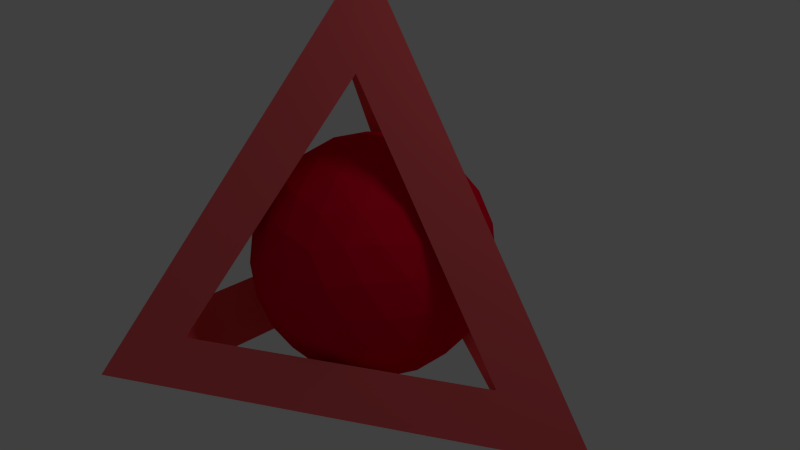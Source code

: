 # Source: tetra.blend  (saved by Blender 2.61.0; exported with 4.5.12 LTS)
import bpy
from mathutils import Matrix  # noqa: F401  (used for matrix-valued properties, if any)

bpy.ops.wm.read_factory_settings(use_empty=True)
scene = bpy.context.scene
scene.name = 'Scene'

# ---- collections
col_collection_1 = bpy.data.collections.new('Collection 1'); scene.collection.children.link(col_collection_1)

# ---- materials (node trees are filled in below, after node groups)
mat_plas = bpy.data.materials.new('Plas')
mat_plas.alpha_threshold = 0.0
mat_plas.use_transparent_shadow = False
mat_plas.diffuse_color = (0.8, 0.0, 0.02794, 1.0)
mat_plas.roughness = 0.5
mat_plas.line_color = (0.0, 0.0, 0.0, 1.0)
mat_metal = bpy.data.materials.new('Metal')
mat_metal.alpha_threshold = 0.0
mat_metal.use_transparent_shadow = False
mat_metal.diffuse_color = (1.0, 0.1332, 0.146, 1.0)
mat_metal.roughness = 0.5
mat_metal.line_color = (0.0, 0.0, 0.0, 1.0)

# ---- material node trees

# ---- world
world_world = bpy.data.worlds.new('World'); scene.world = world_world
world_world.color = (0.05088, 0.05088, 0.05088)
world_world.use_sun_shadow = False
world_world.sun_shadow_jitter_overblur = 0.0
world_world.cycles.sampling_method = 'MANUAL'
world_world.cycles.sample_map_resolution = 256

# ---- cameras
cam_camera = bpy.data.cameras.new('Camera')
cam_camera.clip_end = 100.0
cam_camera.lens = 35.0
cam_camera.sensor_width = 32.0
cam_camera.sensor_height = 18.0
cam_camera.ortho_scale = 7.314
cam_camera.dof.focus_distance = 0.0
cam_camera.dof.aperture_fstop = 128.0

# ---- lights
light_lamp = bpy.data.lights.new('Lamp', 'POINT')
light_lamp.transmission_factor = 0.0
light_lamp.cutoff_distance = 30.0
light_lamp.energy = 100.0
light_lamp.shadow_buffer_clip_start = 1.001
light_lamp.shadow_soft_size = 1.0
light_lamp.shadow_maximum_resolution = 0.006
light_lamp.use_absolute_resolution = True
light_lamp.cycles.use_multiple_importance_sampling = False

# ---- meshes
me_icosphere = bpy.data.meshes.new('Icosphere')
me_icosphere.from_pydata([(0.0, 0.0, -1.576), (1.14, -0.8283, -0.7046), (-0.4355, -1.34, -0.7046), (-1.409, 0.0, -0.7046), (-0.4355, 1.34, -0.7046), (1.14, 0.8283, -0.7046), (0.4355, -1.34, 0.7046), (-1.14, -0.8283, 0.7046), (-1.14, 0.8283, 0.7046), (0.4355, 1.34, 0.7046), (1.409, 0.0, 0.7046), (0.0, 0.0, 1.576), (-0.256, -0.7878, -1.34), (0.6701, -0.4869, -1.34), (0.4142, -1.275, -0.8283), (0.6701, 0.4869, -1.34), (1.34, 0.0, -0.8283), (-0.8283, 0.0, -1.34), (-1.084, -0.7878, -0.8283), (-0.256, 0.7878, -1.34), (-1.084, 0.7878, -0.8283), (0.4142, 1.275, -0.8283), (1.498, 0.4869, 0.0), (1.498, -0.4869, 0.0), (0.9261, -1.275, 0.0), (0.0, -1.576, 0.0), (-0.9261, -1.275, 0.0), (-1.498, -0.4869, 0.0), (-1.498, 0.4869, 0.0), (-0.9261, 1.275, 0.0), (0.0, 1.576, 0.0), (0.9261, 1.275, 0.0), (1.084, -0.7878, 0.8283), (-0.4142, -1.275, 0.8283), (-1.34, 0.0, 0.8283), (-0.4142, 1.275, 0.8283), (1.084, 0.7878, 0.8283), (0.8283, 0.0, 1.34), (0.256, -0.7878, 1.34), (-0.6701, -0.4869, 1.34), (-0.6701, 0.4869, 1.34), (0.256, 0.7878, 1.34), (-0.3594, -1.106, -1.063), (-0.133, -0.4095, -1.516), (0.3483, -0.2531, -1.516), (0.9409, -0.6836, -1.063), (-0.01107, -1.359, -0.7968), (0.8079, -1.093, -0.7968), (0.9409, 0.6836, -1.063), (0.3483, 0.2531, -1.516), (1.289, 0.4305, -0.7968), (1.289, -0.4305, -0.7968), (-0.4306, 0.0, -1.516), (-1.163, 0.0, -1.063), (-0.79, -1.106, -0.7968), (-1.296, -0.4095, -0.7968), (-0.3594, 1.106, -1.063), (-0.133, 0.4095, -1.516), (-0.79, 1.106, -0.7968), (-1.296, 0.4095, -0.7968), (-0.01107, 1.359, -0.7968), (0.8079, 1.093, -0.7968), (1.372, 0.6836, -0.3663), (1.511, 0.2531, 0.3663), (1.511, -0.2531, 0.3663), (1.372, -0.6836, -0.3663), (0.7077, -1.359, 0.3663), (1.074, -1.093, -0.3663), (0.2264, -1.516, 0.3663), (-0.2264, -1.516, -0.3663), (-0.7077, -1.359, -0.3663), (-1.074, -1.093, 0.3663), (-1.372, -0.6836, 0.3663), (-1.511, -0.2531, -0.3663), (-1.372, 0.6836, 0.3663), (-1.511, 0.2531, -0.3663), (-1.074, 1.093, 0.3663), (-0.7077, 1.359, -0.3663), (-0.2264, 1.516, -0.3663), (0.2264, 1.516, 0.3663), (1.074, 1.093, -0.3663), (0.7077, 1.359, 0.3663), (1.296, -0.4095, 0.7968), (0.79, -1.106, 0.7968), (0.01107, -1.359, 0.7968), (-0.8079, -1.093, 0.7968), (-1.289, 0.4305, 0.7968), (-1.289, -0.4305, 0.7968), (-0.8079, 1.093, 0.7968), (0.01107, 1.359, 0.7968), (1.296, 0.4095, 0.7968), (0.79, 1.106, 0.7968), (1.163, 0.0, 1.063), (0.4306, 0.0, 1.516), (0.3594, -1.106, 1.063), (0.133, -0.4095, 1.516), (-0.9409, -0.6836, 1.063), (-0.3483, -0.2531, 1.516), (-0.9409, 0.6836, 1.063), (-0.3483, 0.2531, 1.516), (0.3594, 1.106, 1.063), (0.133, 0.4095, 1.516), (0.08318, -1.084, -1.14), (0.2177, -0.6701, -1.409), (0.5701, -0.9261, -1.14), (1.057, -0.256, -1.14), (0.7046, 0.0, -1.409), (1.057, 0.256, -1.14), (-1.006, -0.4142, -1.14), (-0.5701, -0.4142, -1.409), (-0.7046, -0.8283, -1.14), (-0.7046, 0.8283, -1.14), (-0.5701, 0.4142, -1.409), (-1.006, 0.4142, -1.14), (0.5701, 0.9261, -1.14), (0.2177, 0.6701, -1.409), (0.08318, 1.084, -1.14), (1.492, -0.256, -0.4355), (1.492, 0.256, -0.4355), (1.576, 0.0, 0.0), (0.2177, -1.498, -0.4355), (0.7046, -1.34, -0.4355), (0.4869, -1.498, 0.0), (-1.358, -0.6701, -0.4355), (-1.057, -1.084, -0.4355), (-1.275, -0.9261, 0.0), (-1.057, 1.084, -0.4355), (-1.358, 0.6701, -0.4355), (-1.275, 0.9261, 0.0), (0.7046, 1.34, -0.4355), (0.2177, 1.498, -0.4355), (0.4869, 1.498, 0.0), (1.057, -1.084, 0.4355), (1.275, -0.9261, 0.0), (1.358, -0.6701, 0.4355), (-0.7046, -1.34, 0.4355), (-0.4869, -1.498, 0.0), (-0.2177, -1.498, 0.4355), (-1.492, 0.256, 0.4355), (-1.576, 0.0, 0.0), (-1.492, -0.256, 0.4355), (-0.2177, 1.498, 0.4355), (-0.4869, 1.498, 0.0), (-0.7046, 1.34, 0.4355), (1.358, 0.6701, 0.4355), (1.275, 0.9261, 0.0), (1.057, 1.084, 0.4355), (0.7046, -0.8283, 1.14), (1.006, -0.4142, 1.14), (0.5701, -0.4142, 1.409), (-0.5701, -0.9261, 1.14), (-0.08318, -1.084, 1.14), (-0.2177, -0.6701, 1.409), (-1.057, 0.256, 1.14), (-1.057, -0.256, 1.14), (-0.7046, 0.0, 1.409), (-0.08318, 1.084, 1.14), (-0.5701, 0.9261, 1.14), (-0.2177, 0.6701, 1.409), (1.006, 0.4142, 1.14), (0.7046, 0.8283, 1.14), (0.5701, 0.4142, 1.409)], [], [(102, 14, 46), (46, 42, 102), (12, 102, 42), (42, 46, 2), (102, 12, 103), (103, 104, 102), (14, 102, 104), (104, 103, 13), (45, 1, 47), (47, 104, 45), (13, 45, 104), (104, 47, 14), (44, 13, 103), (103, 43, 44), (0, 44, 43), (43, 103, 12), (105, 16, 51), (51, 45, 105), (13, 105, 45), (45, 51, 1), (105, 13, 106), (106, 107, 105), (16, 105, 107), (107, 106, 15), (48, 5, 50), (50, 107, 48), (15, 48, 107), (107, 50, 16), (49, 15, 106), (106, 44, 49), (0, 49, 44), (44, 106, 13), (108, 18, 55), (55, 53, 108), (17, 108, 53), (53, 55, 3), (108, 17, 109), (109, 110, 108), (18, 108, 110), (110, 109, 12), (42, 2, 54), (54, 110, 42), (12, 42, 110), (110, 54, 18), (43, 12, 109), (109, 52, 43), (0, 43, 52), (52, 109, 17), (111, 20, 58), (58, 56, 111), (19, 111, 56), (56, 58, 4), (111, 19, 112), (112, 113, 111), (20, 111, 113), (113, 112, 17), (53, 3, 59), (59, 113, 53), (17, 53, 113), (113, 59, 20), (52, 17, 112), (112, 57, 52), (0, 52, 57), (57, 112, 19), (114, 21, 61), (61, 48, 114), (15, 114, 48), (48, 61, 5), (114, 15, 115), (115, 116, 114), (21, 114, 116), (116, 115, 19), (56, 4, 60), (60, 116, 56), (19, 56, 116), (116, 60, 21), (57, 19, 115), (115, 49, 57), (0, 57, 49), (49, 115, 15), (117, 23, 65), (65, 51, 117), (16, 117, 51), (51, 65, 1), (117, 16, 118), (118, 119, 117), (23, 117, 119), (119, 118, 22), (63, 10, 64), (64, 119, 63), (22, 63, 119), (119, 64, 23), (62, 22, 118), (118, 50, 62), (5, 62, 50), (50, 118, 16), (120, 25, 69), (69, 46, 120), (14, 120, 46), (46, 69, 2), (120, 14, 121), (121, 122, 120), (25, 120, 122), (122, 121, 24), (66, 6, 68), (68, 122, 66), (24, 66, 122), (122, 68, 25), (67, 24, 121), (121, 47, 67), (1, 67, 47), (47, 121, 14), (123, 27, 73), (73, 55, 123), (18, 123, 55), (55, 73, 3), (123, 18, 124), (124, 125, 123), (27, 123, 125), (125, 124, 26), (71, 7, 72), (72, 125, 71), (26, 71, 125), (125, 72, 27), (70, 26, 124), (124, 54, 70), (2, 70, 54), (54, 124, 18), (126, 29, 77), (77, 58, 126), (20, 126, 58), (58, 77, 4), (126, 20, 127), (127, 128, 126), (29, 126, 128), (128, 127, 28), (74, 8, 76), (76, 128, 74), (28, 74, 128), (128, 76, 29), (75, 28, 127), (127, 59, 75), (3, 75, 59), (59, 127, 20), (129, 31, 80), (80, 61, 129), (21, 129, 61), (61, 80, 5), (129, 21, 130), (130, 131, 129), (31, 129, 131), (131, 130, 30), (79, 9, 81), (81, 131, 79), (30, 79, 131), (131, 81, 31), (78, 30, 130), (130, 60, 78), (4, 78, 60), (60, 130, 21), (132, 32, 83), (83, 66, 132), (24, 132, 66), (66, 83, 6), (132, 24, 133), (133, 134, 132), (32, 132, 134), (134, 133, 23), (64, 10, 82), (82, 134, 64), (23, 64, 134), (134, 82, 32), (65, 23, 133), (133, 67, 65), (1, 65, 67), (67, 133, 24), (135, 33, 85), (85, 71, 135), (26, 135, 71), (71, 85, 7), (135, 26, 136), (136, 137, 135), (33, 135, 137), (137, 136, 25), (68, 6, 84), (84, 137, 68), (25, 68, 137), (137, 84, 33), (69, 25, 136), (136, 70, 69), (2, 69, 70), (70, 136, 26), (138, 34, 86), (86, 74, 138), (28, 138, 74), (74, 86, 8), (138, 28, 139), (139, 140, 138), (34, 138, 140), (140, 139, 27), (72, 7, 87), (87, 140, 72), (27, 72, 140), (140, 87, 34), (73, 27, 139), (139, 75, 73), (3, 73, 75), (75, 139, 28), (141, 35, 89), (89, 79, 141), (30, 141, 79), (79, 89, 9), (141, 30, 142), (142, 143, 141), (35, 141, 143), (143, 142, 29), (76, 8, 88), (88, 143, 76), (29, 76, 143), (143, 88, 35), (77, 29, 142), (142, 78, 77), (4, 77, 78), (78, 142, 30), (144, 36, 90), (90, 63, 144), (22, 144, 63), (63, 90, 10), (144, 22, 145), (145, 146, 144), (36, 144, 146), (146, 145, 31), (81, 9, 91), (91, 146, 81), (31, 81, 146), (146, 91, 36), (80, 31, 145), (145, 62, 80), (5, 80, 62), (62, 145, 22), (147, 38, 94), (94, 83, 147), (32, 147, 83), (83, 94, 6), (147, 32, 148), (148, 149, 147), (38, 147, 149), (149, 148, 37), (93, 11, 95), (95, 149, 93), (37, 93, 149), (149, 95, 38), (92, 37, 148), (148, 82, 92), (10, 92, 82), (82, 148, 32), (150, 39, 96), (96, 85, 150), (33, 150, 85), (85, 96, 7), (150, 33, 151), (151, 152, 150), (39, 150, 152), (152, 151, 38), (95, 11, 97), (97, 152, 95), (38, 95, 152), (152, 97, 39), (94, 38, 151), (151, 84, 94), (6, 94, 84), (84, 151, 33), (153, 40, 98), (98, 86, 153), (34, 153, 86), (86, 98, 8), (153, 34, 154), (154, 155, 153), (40, 153, 155), (155, 154, 39), (97, 11, 99), (99, 155, 97), (39, 97, 155), (155, 99, 40), (96, 39, 154), (154, 87, 96), (7, 96, 87), (87, 154, 34), (156, 41, 100), (100, 89, 156), (35, 156, 89), (89, 100, 9), (156, 35, 157), (157, 158, 156), (41, 156, 158), (158, 157, 40), (99, 11, 101), (101, 158, 99), (40, 99, 158), (158, 101, 41), (98, 40, 157), (157, 88, 98), (8, 98, 88), (88, 157, 35), (159, 37, 92), (92, 90, 159), (36, 159, 90), (90, 92, 10), (159, 36, 160), (160, 161, 159), (37, 159, 161), (161, 160, 41), (101, 11, 93), (93, 161, 101), (41, 101, 161), (161, 93, 37), (100, 41, 160), (160, 91, 100), (9, 100, 91), (91, 160, 36)])
me_icosphere.materials.append(mat_plas)
me_icosphere.use_remesh_preserve_volume = False
me_icosphere.use_remesh_preserve_attributes = False
me_icosphere.use_mirror_vertex_groups = False
me_icosphere.update()
me_circle = bpy.data.meshes.new('Circle')
me_circle.from_pydata([(-1.779, -3.082, -1.258), (1.719e-08, -1.924e-08, 3.774), (-1.779, 3.082, -1.258), (3.559, -1.924e-08, -1.258), (2.224, -1.924e-08, -1.258), (-1.112, 1.926, -1.258), (-1.112, -1.926, -1.258), (2.446, -0.3852, -0.6291), (-0.8896, -2.311, -0.6291), (2.446, 0.3852, -0.6291), (0.2224, 0.3852, 2.516), (-0.8896, 2.311, -0.6291), (-1.557, 1.926, -0.6291), (-1.557, -1.926, -0.6291), (0.2224, -0.3852, 2.516), (-0.4448, -1.924e-08, 2.516), (0.2224, 0.3852, 2.516), (0.2224, 0.3852, 2.516), (0.2224, 0.3852, 2.516), (0.2224, -0.3852, 2.516), (0.2224, -0.3852, 2.516), (0.2224, -0.3852, 2.516), (-0.4448, -1.924e-08, 2.516), (-0.4448, -1.924e-08, 2.516), (-0.4448, -1.924e-08, 2.516), (-1.557, 1.926, -0.6291), (-1.557, 1.926, -0.6291), (-1.112, 1.926, -1.258), (-1.112, 1.926, -1.258), (-1.112, 1.926, -1.258), (-1.112, -1.926, -1.258), (-1.112, -1.926, -1.258), (-0.8896, -2.311, -0.6291), (-0.8896, -2.311, -0.6291), (-1.557, -1.926, -0.6291), (2.224, -1.924e-08, -1.258), (2.224, -1.924e-08, -1.258), (2.446, -0.3852, -0.6291), (2.446, -0.3852, -0.6291), (2.446, 0.3852, -0.6291), (-0.8896, 2.311, -0.6291), (-1.557, -1.926, -0.6291), (2.446, 0.3852, -0.6291), (-0.8896, 2.311, -0.6291), (2.446, -0.3852, -0.6291), (-0.8896, -2.311, -0.6291), (-1.557, 1.926, -0.6291), (-1.557, -1.926, -0.6291), (2.446, 0.3852, -0.6291), (-0.8896, 2.311, -0.6291), (2.224, -1.924e-08, -1.258), (-1.112, -1.926, -1.258), (1.719e-08, -1.924e-08, 3.774), (1.719e-08, -1.924e-08, 3.774), (-1.779, -3.082, -1.258), (-1.779, -3.082, -1.258), (3.559, -1.924e-08, -1.258), (-1.779, 3.082, -1.258), (-1.779, 3.082, -1.258), (3.559, -1.924e-08, -1.258)], [], [(5, 2, 4), (3, 4, 2), (4, 0, 6), (3, 0, 4), (0, 5, 6), (5, 0, 2), (21, 55, 8), (7, 56, 21), (1, 21, 56), (1, 55, 21), (55, 7, 8), (7, 55, 56), (9, 18, 59), (52, 59, 18), (11, 52, 18), (9, 59, 58), (58, 11, 9), (52, 11, 58), (12, 24, 53), (13, 54, 24), (24, 54, 53), (57, 54, 12), (53, 57, 12), (54, 13, 12), (50, 51, 45), (50, 45, 44), (28, 48, 49), (36, 48, 28), (38, 19, 17), (38, 17, 42), (33, 41, 22), (33, 22, 20), (35, 37, 39), (31, 46, 47), (29, 46, 31), (16, 23, 43), (43, 23, 26), (27, 40, 25), (30, 34, 32), (10, 14, 15)])
me_circle.materials.append(mat_metal)
me_circle.use_remesh_preserve_volume = False
me_circle.use_remesh_preserve_attributes = False
me_circle.use_mirror_vertex_groups = False
me_circle.update()

# ---- objects
ob_core = bpy.data.objects.new('Core', me_icosphere)
ob_frame = bpy.data.objects.new('Frame', me_circle)
ob_lamp = bpy.data.objects.new('Lamp', light_lamp)
ob_camera = bpy.data.objects.new('Camera', cam_camera)

# ---- transforms, parenting, visibility, modifiers, constraints
ob_core.location = (0.0, 0.0, 0.0)
ob_core.lineart.crease_threshold = 0.0
ob_frame.location = (0.0, 0.0, 0.0)
ob_frame.lineart.crease_threshold = 0.0
ob_lamp.location = (4.076, 1.005, 5.904)
ob_lamp.rotation_euler = (0.6503, 0.05522, 1.866)
ob_lamp.lock_rotations_4d = False
ob_lamp.empty_display_type = 'ARROWS'
ob_lamp.color = (0.0, 0.0, 0.0, 0.0)
ob_lamp.lineart.crease_threshold = 0.0
ob_camera.location = (7.481, -6.508, 5.344)
ob_camera.rotation_euler = (1.109, 0.01082, 0.8149)
ob_camera.lock_rotations_4d = False
ob_camera.empty_display_type = 'ARROWS'
ob_camera.color = (0.0, 0.0, 0.0, 0.0)
ob_camera.display_type = 'WIRE'
ob_camera.lineart.crease_threshold = 0.0

# ---- collection membership
col_collection_1.objects.link(ob_core)
col_collection_1.objects.link(ob_frame)
col_collection_1.objects.link(ob_lamp)
col_collection_1.objects.link(ob_camera)

# ---- scene / render settings (as saved in the file)
scene.camera = ob_camera
scene.frame_start = 1; scene.frame_end = 250; scene.frame_set(1)
scene.render.engine = 'BLENDER_EEVEE_NEXT'
scene.render.image_settings.color_mode = 'RGB'
scene.render.image_settings.compression = 90
scene.render.resolution_percentage = 50
scene.render.dither_intensity = 0.0
scene.render.bake_margin = 2
scene.render.bake_bias = 0.0
scene.cycles.use_denoising = False
scene.cycles.samples = 10
scene.cycles.sampling_pattern = 'TABULATED_SOBOL'
scene.cycles.light_sampling_threshold = 0.0
scene.cycles.use_adaptive_sampling = False
scene.cycles.use_light_tree = False
scene.cycles.blur_glossy = 0.0
scene.cycles.volume_bounces = 1
scene.cycles.pixel_filter_type = 'GAUSSIAN'
scene.cycles.sample_clamp_indirect = 0.0
scene.view_settings.view_transform = 'Standard'
bpy.context.view_layer.update()
